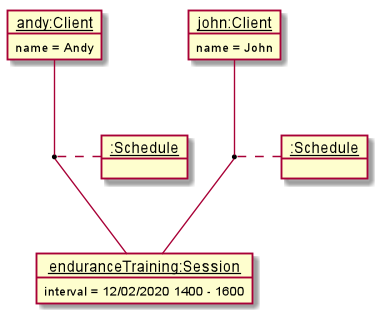

The diagram above was rendered by PlantUML. Its source (embedded in the PNG):
@startuml
skinparam arrowThickness 1.1

object "__andy:Client__" as secondClient {
    name = Andy
}

object "__john:Client__" as firstClient {
    name = John
}

object "__enduranceTraining:Session__" as session {
    interval = 12/02/2020 1400 - 1600
}

object "__:Schedule__" as firstSchedule
object "__:Schedule__" as secondSchedule

(firstClient, session) .. firstSchedule

(secondClient, session) .. secondSchedule

@enduml